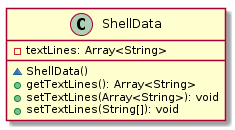

The diagram above was rendered by PlantUML. Its source (embedded in the PNG):
@startuml

    class ShellData {
        -textLines: Array<String>
        ~ShellData()
        +getTextLines(): Array<String>
        +setTextLines(Array<String>): void
        +setTextLines(String[]): void
    }

@enduml